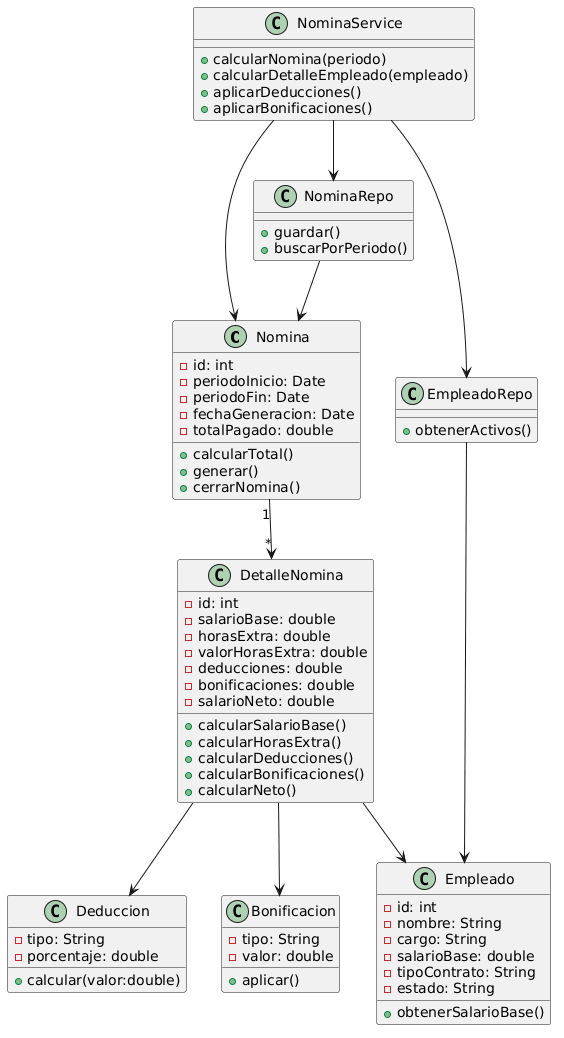

The diagram above was rendered by PlantUML. Its source (embedded in the PNG):
@startuml
class Nomina {
  -id: int
  -periodoInicio: Date
  -periodoFin: Date
  -fechaGeneracion: Date
  -totalPagado: double
  +calcularTotal()
  +generar()
  +cerrarNomina()
}

class DetalleNomina {
  -id: int
  -salarioBase: double
  -horasExtra: double
  -valorHorasExtra: double
  -deducciones: double
  -bonificaciones: double
  -salarioNeto: double
  +calcularSalarioBase()
  +calcularHorasExtra()
  +calcularDeducciones()
  +calcularBonificaciones()
  +calcularNeto()
}

class Empleado {
  -id: int
  -nombre: String
  -cargo: String
  -salarioBase: double
  -tipoContrato: String
  -estado: String
  +obtenerSalarioBase()
}

class Deduccion {
  -tipo: String
  -porcentaje: double
  +calcular(valor:double)
}

class Bonificacion {
  -tipo: String
  -valor: double
  +aplicar()
}

class NominaService {
  +calcularNomina(periodo)
  +calcularDetalleEmpleado(empleado)
  +aplicarDeducciones()
  +aplicarBonificaciones()
}

class NominaRepo {
  +guardar()
  +buscarPorPeriodo()
}

class EmpleadoRepo {
  +obtenerActivos()
}

Nomina "1" --> "*" DetalleNomina
DetalleNomina --> Empleado
DetalleNomina --> Deduccion
DetalleNomina --> Bonificacion

NominaService --> Nomina
NominaService --> EmpleadoRepo
NominaService --> NominaRepo
NominaRepo --> Nomina
EmpleadoRepo --> Empleado
@enduml